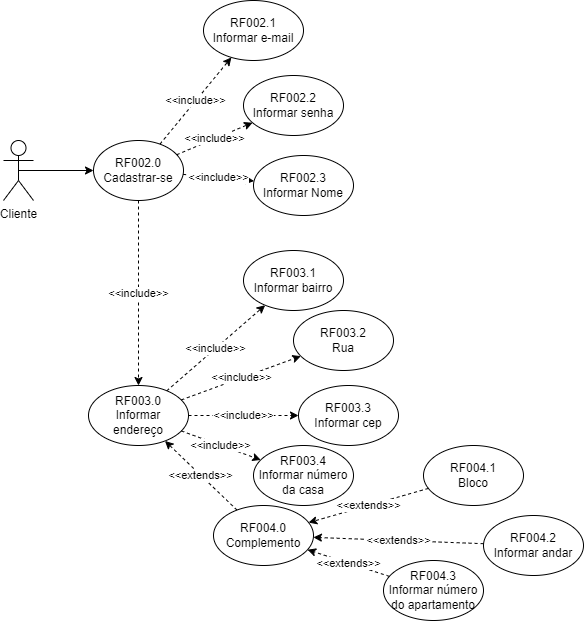

The diagram above was exported from draw.io. Its source (the exported page's mxGraphModel, read from the mxfile embedded in the PNG):
<mxGraphModel dx="835" dy="794" grid="1" gridSize="10" guides="1" tooltips="1" connect="1" arrows="1" fold="1" page="1" pageScale="1" pageWidth="827" pageHeight="1169" math="0" shadow="0">
  <root>
    <mxCell id="0" />
    <mxCell id="1" parent="0" />
    <mxCell id="xoc36HeRnSjd9JFncRih-1" style="edgeStyle=orthogonalEdgeStyle;rounded=0;orthogonalLoop=1;jettySize=auto;html=1;exitX=0.5;exitY=0.5;exitDx=0;exitDy=0;exitPerimeter=0;entryX=0;entryY=0.5;entryDx=0;entryDy=0;" edge="1" parent="1" source="xoc36HeRnSjd9JFncRih-2" target="xoc36HeRnSjd9JFncRih-3">
      <mxGeometry relative="1" as="geometry" />
    </mxCell>
    <mxCell id="xoc36HeRnSjd9JFncRih-2" value="Cliente" style="shape=umlActor;verticalLabelPosition=bottom;verticalAlign=top;html=1;outlineConnect=0;" vertex="1" parent="1">
      <mxGeometry x="880" y="315" width="30" height="60" as="geometry" />
    </mxCell>
    <mxCell id="xoc36HeRnSjd9JFncRih-3" value="RF002.0&lt;br&gt;Cadastrar-se" style="ellipse;whiteSpace=wrap;html=1;" vertex="1" parent="1">
      <mxGeometry x="970" y="315" width="90" height="60" as="geometry" />
    </mxCell>
    <mxCell id="xoc36HeRnSjd9JFncRih-4" value="RF002.1&lt;br&gt;Informar e-mail" style="ellipse;whiteSpace=wrap;html=1;" vertex="1" parent="1">
      <mxGeometry x="1080" y="175" width="100" height="60" as="geometry" />
    </mxCell>
    <mxCell id="xoc36HeRnSjd9JFncRih-5" value="RF002.2&lt;br&gt;Informar senha" style="ellipse;whiteSpace=wrap;html=1;" vertex="1" parent="1">
      <mxGeometry x="1120" y="250" width="100" height="60" as="geometry" />
    </mxCell>
    <mxCell id="xoc36HeRnSjd9JFncRih-6" value="RF003.0&lt;br&gt;Informar endereço" style="ellipse;whiteSpace=wrap;html=1;" vertex="1" parent="1">
      <mxGeometry x="965" y="560" width="100" height="60" as="geometry" />
    </mxCell>
    <mxCell id="xoc36HeRnSjd9JFncRih-7" value="RF003.1&lt;br&gt;Informar bairro" style="ellipse;whiteSpace=wrap;html=1;" vertex="1" parent="1">
      <mxGeometry x="1120" y="425" width="100" height="60" as="geometry" />
    </mxCell>
    <mxCell id="xoc36HeRnSjd9JFncRih-8" value="RF004.2&lt;br&gt;Informar andar" style="ellipse;whiteSpace=wrap;html=1;" vertex="1" parent="1">
      <mxGeometry x="1360" y="690" width="100" height="60" as="geometry" />
    </mxCell>
    <mxCell id="xoc36HeRnSjd9JFncRih-9" value="RF004.3&lt;br&gt;Informar número do apartamento" style="ellipse;whiteSpace=wrap;html=1;" vertex="1" parent="1">
      <mxGeometry x="1260" y="735" width="100" height="60" as="geometry" />
    </mxCell>
    <mxCell id="xoc36HeRnSjd9JFncRih-10" value="RF004.1&lt;br&gt;Bloco" style="ellipse;whiteSpace=wrap;html=1;" vertex="1" parent="1">
      <mxGeometry x="1300" y="620" width="100" height="60" as="geometry" />
    </mxCell>
    <mxCell id="xoc36HeRnSjd9JFncRih-11" value="RF002.3&lt;br&gt;Informar Nome" style="ellipse;whiteSpace=wrap;html=1;" vertex="1" parent="1">
      <mxGeometry x="1130" y="330" width="100" height="60" as="geometry" />
    </mxCell>
    <mxCell id="xoc36HeRnSjd9JFncRih-12" value="RF003.2&lt;br&gt;Rua" style="ellipse;whiteSpace=wrap;html=1;" vertex="1" parent="1">
      <mxGeometry x="1170" y="485" width="100" height="60" as="geometry" />
    </mxCell>
    <mxCell id="xoc36HeRnSjd9JFncRih-13" value="RF003.3&lt;br&gt;Informar cep" style="ellipse;whiteSpace=wrap;html=1;" vertex="1" parent="1">
      <mxGeometry x="1175" y="560" width="100" height="60" as="geometry" />
    </mxCell>
    <mxCell id="xoc36HeRnSjd9JFncRih-14" value="RF003.4&lt;br&gt;Informar número da casa" style="ellipse;whiteSpace=wrap;html=1;" vertex="1" parent="1">
      <mxGeometry x="1130" y="620" width="100" height="60" as="geometry" />
    </mxCell>
    <mxCell id="xoc36HeRnSjd9JFncRih-15" value="RF004.0&lt;br&gt;Complemento" style="ellipse;whiteSpace=wrap;html=1;" vertex="1" parent="1">
      <mxGeometry x="1090" y="680" width="100" height="60" as="geometry" />
    </mxCell>
    <mxCell id="xoc36HeRnSjd9JFncRih-16" value="&amp;lt;&amp;lt;extends&amp;gt;&amp;gt;" style="endArrow=classic;html=1;rounded=0;dashed=1;" edge="1" parent="1" source="xoc36HeRnSjd9JFncRih-15" target="xoc36HeRnSjd9JFncRih-6">
      <mxGeometry width="50" height="50" relative="1" as="geometry">
        <mxPoint x="1381.9751744040593" y="610.1552964574994" as="sourcePoint" />
        <mxPoint x="1268.1155010703683" y="509.80779506208955" as="targetPoint" />
      </mxGeometry>
    </mxCell>
    <mxCell id="xoc36HeRnSjd9JFncRih-17" value="&amp;lt;&amp;lt;include&amp;gt;&amp;gt;" style="endArrow=classic;html=1;rounded=0;dashed=1;" edge="1" parent="1" source="xoc36HeRnSjd9JFncRih-3" target="xoc36HeRnSjd9JFncRih-4">
      <mxGeometry width="50" height="50" relative="1" as="geometry">
        <mxPoint x="1139.9956770302301" y="189.95394441117446" as="sourcePoint" />
        <mxPoint x="1202.38660571814" y="145.0044966602659" as="targetPoint" />
      </mxGeometry>
    </mxCell>
    <mxCell id="xoc36HeRnSjd9JFncRih-18" value="&amp;lt;&amp;lt;include&amp;gt;&amp;gt;" style="endArrow=classic;html=1;rounded=0;dashed=1;" edge="1" parent="1" source="xoc36HeRnSjd9JFncRih-3" target="xoc36HeRnSjd9JFncRih-5">
      <mxGeometry width="50" height="50" relative="1" as="geometry">
        <mxPoint x="1078.1227891914677" y="334.69257567427826" as="sourcePoint" />
        <mxPoint x="1205.1607157868098" y="256.5183814257937" as="targetPoint" />
      </mxGeometry>
    </mxCell>
    <mxCell id="xoc36HeRnSjd9JFncRih-19" value="&amp;lt;&amp;lt;include&amp;gt;&amp;gt;" style="endArrow=classic;html=1;rounded=0;dashed=1;" edge="1" parent="1" source="xoc36HeRnSjd9JFncRih-3" target="xoc36HeRnSjd9JFncRih-11">
      <mxGeometry width="50" height="50" relative="1" as="geometry">
        <mxPoint x="1088.1227891914677" y="344.69257567427826" as="sourcePoint" />
        <mxPoint x="1215.1607157868098" y="266.5183814257937" as="targetPoint" />
      </mxGeometry>
    </mxCell>
    <mxCell id="xoc36HeRnSjd9JFncRih-20" value="&amp;lt;&amp;lt;include&amp;gt;&amp;gt;" style="endArrow=classic;html=1;rounded=0;dashed=1;" edge="1" parent="1" source="xoc36HeRnSjd9JFncRih-3" target="xoc36HeRnSjd9JFncRih-6">
      <mxGeometry width="50" height="50" relative="1" as="geometry">
        <mxPoint x="1098.1227891914677" y="354.69257567427826" as="sourcePoint" />
        <mxPoint x="1225.1607157868098" y="276.5183814257937" as="targetPoint" />
      </mxGeometry>
    </mxCell>
    <mxCell id="xoc36HeRnSjd9JFncRih-21" value="&amp;lt;&amp;lt;include&amp;gt;&amp;gt;" style="endArrow=classic;html=1;rounded=0;dashed=1;" edge="1" parent="1" source="xoc36HeRnSjd9JFncRih-6" target="xoc36HeRnSjd9JFncRih-7">
      <mxGeometry width="50" height="50" relative="1" as="geometry">
        <mxPoint x="1108.1227891914677" y="364.69257567427826" as="sourcePoint" />
        <mxPoint x="1235.1607157868098" y="286.5183814257937" as="targetPoint" />
      </mxGeometry>
    </mxCell>
    <mxCell id="xoc36HeRnSjd9JFncRih-22" value="&amp;lt;&amp;lt;include&amp;gt;&amp;gt;" style="endArrow=classic;html=1;rounded=0;dashed=1;" edge="1" parent="1" source="xoc36HeRnSjd9JFncRih-6" target="xoc36HeRnSjd9JFncRih-12">
      <mxGeometry width="50" height="50" relative="1" as="geometry">
        <mxPoint x="1118.1227891914677" y="374.69257567427826" as="sourcePoint" />
        <mxPoint x="1245.1607157868098" y="296.5183814257937" as="targetPoint" />
      </mxGeometry>
    </mxCell>
    <mxCell id="xoc36HeRnSjd9JFncRih-23" value="&amp;lt;&amp;lt;include&amp;gt;&amp;gt;" style="endArrow=classic;html=1;rounded=0;dashed=1;" edge="1" parent="1" source="xoc36HeRnSjd9JFncRih-6" target="xoc36HeRnSjd9JFncRih-13">
      <mxGeometry width="50" height="50" relative="1" as="geometry">
        <mxPoint x="1128.1227891914677" y="384.69257567427826" as="sourcePoint" />
        <mxPoint x="1255.1607157868098" y="306.5183814257937" as="targetPoint" />
      </mxGeometry>
    </mxCell>
    <mxCell id="xoc36HeRnSjd9JFncRih-24" value="&amp;lt;&amp;lt;include&amp;gt;&amp;gt;" style="endArrow=classic;html=1;rounded=0;dashed=1;" edge="1" parent="1" source="xoc36HeRnSjd9JFncRih-6" target="xoc36HeRnSjd9JFncRih-14">
      <mxGeometry width="50" height="50" relative="1" as="geometry">
        <mxPoint x="1148.1227891914677" y="404.69257567427826" as="sourcePoint" />
        <mxPoint x="1275.1607157868098" y="326.5183814257937" as="targetPoint" />
      </mxGeometry>
    </mxCell>
    <mxCell id="xoc36HeRnSjd9JFncRih-25" value="&amp;lt;&amp;lt;extends&amp;gt;&amp;gt;" style="endArrow=classic;html=1;rounded=0;dashed=1;" edge="1" parent="1" source="xoc36HeRnSjd9JFncRih-10" target="xoc36HeRnSjd9JFncRih-15">
      <mxGeometry width="50" height="50" relative="1" as="geometry">
        <mxPoint x="1489.147172225745" y="676.5412937725491" as="sourcePoint" />
        <mxPoint x="1161.7510775965836" y="613.5895501646639" as="targetPoint" />
      </mxGeometry>
    </mxCell>
    <mxCell id="xoc36HeRnSjd9JFncRih-26" value="&amp;lt;&amp;lt;extends&amp;gt;&amp;gt;" style="endArrow=classic;html=1;rounded=0;dashed=1;" edge="1" parent="1" source="xoc36HeRnSjd9JFncRih-9" target="xoc36HeRnSjd9JFncRih-15">
      <mxGeometry width="50" height="50" relative="1" as="geometry">
        <mxPoint x="1489.147172225745" y="803.4587062274513" as="sourcePoint" />
        <mxPoint x="1171.7510775965836" y="623.5895501646639" as="targetPoint" />
      </mxGeometry>
    </mxCell>
    <mxCell id="xoc36HeRnSjd9JFncRih-27" value="&amp;lt;&amp;lt;extends&amp;gt;&amp;gt;" style="endArrow=classic;html=1;rounded=0;dashed=1;" edge="1" parent="1" source="xoc36HeRnSjd9JFncRih-8" target="xoc36HeRnSjd9JFncRih-15">
      <mxGeometry width="50" height="50" relative="1" as="geometry">
        <mxPoint x="1480.8599999999726" y="740" as="sourcePoint" />
        <mxPoint x="1181.7510775965836" y="633.5895501646639" as="targetPoint" />
      </mxGeometry>
    </mxCell>
  </root>
</mxGraphModel>